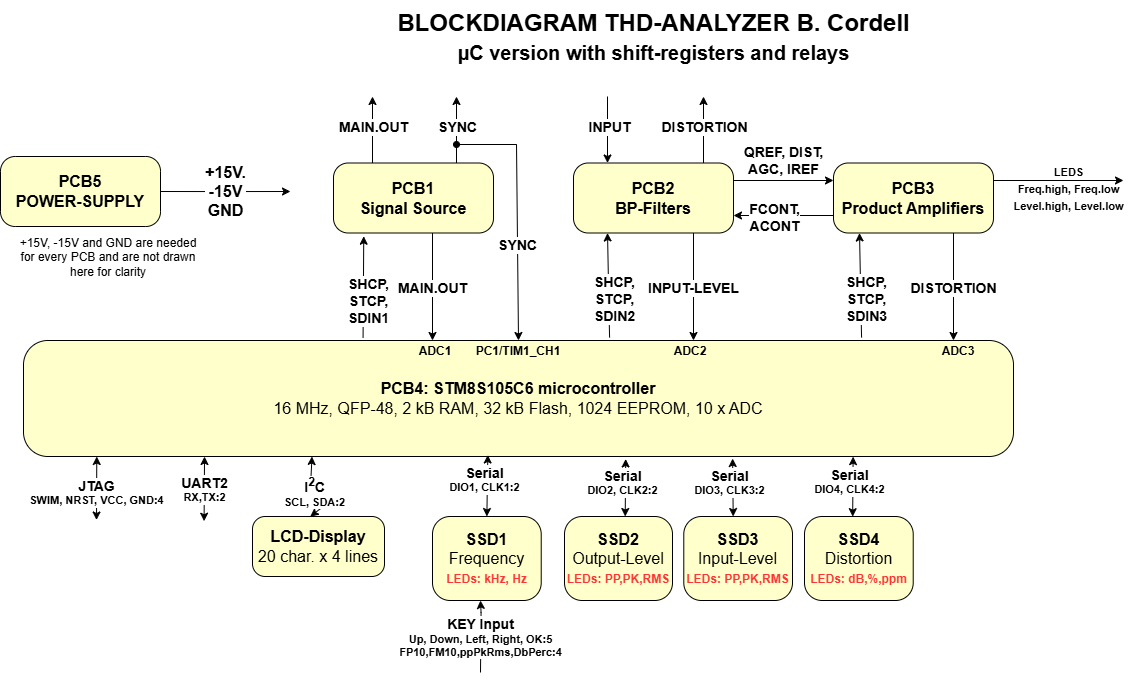

The diagram above was exported from draw.io. Its source (the exported page's mxGraphModel, read from the mxfile embedded in the PNG):
<mxGraphModel dx="1969" dy="868" grid="1" gridSize="12" guides="1" tooltips="1" connect="1" arrows="1" fold="1" page="1" pageScale="1" pageWidth="1169" pageHeight="827" math="1" shadow="0">
  <root>
    <mxCell id="0" />
    <mxCell id="1" parent="0" />
    <mxCell id="JlHNH225XCjw8J4BrpcK-7" value="+15V.&lt;br&gt;-15V&lt;br&gt;GND" style="edgeStyle=orthogonalEdgeStyle;rounded=0;orthogonalLoop=1;jettySize=auto;html=1;exitX=1;exitY=0.5;exitDx=0;exitDy=0;fontSize=16;fontStyle=1" parent="1" source="JlHNH225XCjw8J4BrpcK-5" edge="1">
      <mxGeometry relative="1" as="geometry">
        <mxPoint x="302" y="299" as="targetPoint" />
        <Array as="points">
          <mxPoint x="232" y="299" />
          <mxPoint x="232" y="299" />
        </Array>
      </mxGeometry>
    </mxCell>
    <mxCell id="JlHNH225XCjw8J4BrpcK-5" value="&lt;b&gt;PCB5&lt;br&gt;POWER-SUPPLY&lt;/b&gt;" style="html=1;whiteSpace=wrap;container=1;recursiveResize=0;collapsible=0;rounded=1;shadow=0;glass=0;sketch=0;fontSize=16;arcSize=21;fillColor=#FFFFCC;" parent="1" vertex="1">
      <mxGeometry x="12" y="264" width="160" height="70" as="geometry" />
    </mxCell>
    <mxCell id="ag5-hQDwoEFUsRZcRheG-30" value="BLOCKDIAGRAM THD-ANALYZER B. Cordell&lt;br&gt;&lt;font style=&quot;font-size: 20px&quot;&gt;µC version with shift-registers and relays&lt;/font&gt;" style="text;strokeColor=none;fillColor=none;html=1;fontSize=24;fontStyle=1;verticalAlign=middle;align=center;" parent="1" vertex="1">
      <mxGeometry x="394" y="108" width="542" height="74" as="geometry" />
    </mxCell>
    <mxCell id="ag5-hQDwoEFUsRZcRheG-92" value="&lt;b&gt;PCB1&lt;br&gt;Signal Source&lt;br&gt;&lt;/b&gt;" style="html=1;whiteSpace=wrap;container=1;recursiveResize=0;collapsible=0;rounded=1;shadow=0;glass=0;sketch=0;fontSize=16;arcSize=21;fillColor=#FFFFCC;" parent="1" vertex="1">
      <mxGeometry x="345" y="270.5" width="160" height="70" as="geometry" />
    </mxCell>
    <mxCell id="ag5-hQDwoEFUsRZcRheG-97" value="" style="endArrow=classic;html=1;rounded=0;fontSize=12;exitX=0.343;exitY=-0.025;exitDx=0;exitDy=0;exitPerimeter=0;entryX=0.189;entryY=1.046;entryDx=0;entryDy=0;entryPerimeter=0;" parent="1" source="ag5-hQDwoEFUsRZcRheG-144" target="ag5-hQDwoEFUsRZcRheG-92" edge="1">
      <mxGeometry width="50" height="50" relative="1" as="geometry">
        <mxPoint x="373" y="378" as="sourcePoint" />
        <mxPoint x="408" y="372" as="targetPoint" />
      </mxGeometry>
    </mxCell>
    <mxCell id="ag5-hQDwoEFUsRZcRheG-150" value="&lt;b&gt;SHCP,&lt;br&gt;STCP,&lt;br&gt;SDIN1&lt;br&gt;&lt;/b&gt;" style="edgeLabel;html=1;align=center;verticalAlign=middle;resizable=0;points=[];fontSize=14;" parent="ag5-hQDwoEFUsRZcRheG-97" vertex="1" connectable="0">
      <mxGeometry x="-0.2151" y="-2" relative="1" as="geometry">
        <mxPoint x="3" y="3" as="offset" />
      </mxGeometry>
    </mxCell>
    <mxCell id="ag5-hQDwoEFUsRZcRheG-99" value="&lt;b&gt;&lt;font style=&quot;font-size: 14px&quot;&gt;MAIN.OUT&lt;/font&gt;&lt;br&gt;&lt;/b&gt;" style="endArrow=none;html=1;rounded=0;fontSize=12;entryX=0.25;entryY=1;entryDx=0;entryDy=0;startArrow=classic;startFill=1;endFill=0;" parent="1" edge="1">
      <mxGeometry x="-0.0326" width="50" height="50" relative="1" as="geometry">
        <mxPoint x="444" y="448" as="sourcePoint" />
        <mxPoint x="444" y="340.5" as="targetPoint" />
        <mxPoint as="offset" />
      </mxGeometry>
    </mxCell>
    <mxCell id="ag5-hQDwoEFUsRZcRheG-108" value="&lt;b&gt;PCB2&lt;br&gt;BP-Filters&lt;br&gt;&lt;/b&gt;" style="html=1;whiteSpace=wrap;container=1;recursiveResize=0;collapsible=0;rounded=1;shadow=0;glass=0;sketch=0;fontSize=16;arcSize=21;fillColor=#FFFFCC;" parent="1" vertex="1">
      <mxGeometry x="585" y="270.5" width="160" height="70" as="geometry" />
    </mxCell>
    <mxCell id="ag5-hQDwoEFUsRZcRheG-114" value="&lt;b&gt;&lt;font style=&quot;font-size: 14px&quot;&gt;INPUT-LEVEL&lt;/font&gt;&lt;/b&gt;" style="endArrow=none;html=1;rounded=0;fontSize=12;entryX=0.25;entryY=1;entryDx=0;entryDy=0;startArrow=classic;startFill=1;endFill=0;" parent="1" edge="1">
      <mxGeometry x="-0.0326" width="50" height="50" relative="1" as="geometry">
        <mxPoint x="705" y="448" as="sourcePoint" />
        <mxPoint x="705" y="340.5" as="targetPoint" />
        <mxPoint as="offset" />
      </mxGeometry>
    </mxCell>
    <mxCell id="ag5-hQDwoEFUsRZcRheG-119" value="&lt;b&gt;PCB3&lt;br&gt;Product Amplifiers&lt;br&gt;&lt;/b&gt;" style="html=1;whiteSpace=wrap;container=1;recursiveResize=0;collapsible=0;rounded=1;shadow=0;glass=0;sketch=0;fontSize=16;arcSize=21;fillColor=#FFFFCC;" parent="1" vertex="1">
      <mxGeometry x="845" y="270.5" width="160" height="70" as="geometry" />
    </mxCell>
    <mxCell id="ag5-hQDwoEFUsRZcRheG-125" value="&lt;b style=&quot;font-size: 14px&quot;&gt;DISTORTION&lt;/b&gt;" style="endArrow=none;html=1;rounded=0;fontSize=12;entryX=0.25;entryY=1;entryDx=0;entryDy=0;startArrow=classic;startFill=1;endFill=0;" parent="1" edge="1">
      <mxGeometry x="-0.0326" width="50" height="50" relative="1" as="geometry">
        <mxPoint x="965" y="448" as="sourcePoint" />
        <mxPoint x="965" y="340.5" as="targetPoint" />
        <mxPoint as="offset" />
      </mxGeometry>
    </mxCell>
    <mxCell id="ag5-hQDwoEFUsRZcRheG-143" value="&lt;span style=&quot;font-size: 11px&quot;&gt;&lt;b&gt;LEDS&lt;br&gt;Freq.high, Freq.low&lt;br&gt;Level.high, Level.low&lt;/b&gt;&lt;br&gt;&lt;/span&gt;" style="endArrow=classic;html=1;rounded=0;fontSize=14;exitX=1;exitY=0.5;exitDx=0;exitDy=0;labelBackgroundColor=none;spacingTop=-8;" parent="1" edge="1">
      <mxGeometry x="0.1538" y="-12" width="50" height="50" relative="1" as="geometry">
        <mxPoint x="1005" y="288" as="sourcePoint" />
        <mxPoint x="1135" y="288" as="targetPoint" />
        <mxPoint as="offset" />
      </mxGeometry>
    </mxCell>
    <mxCell id="ag5-hQDwoEFUsRZcRheG-144" value="&lt;b&gt;PCB4: STM8S105C6 microcontroller&lt;br&gt;&lt;/b&gt;16 MHz, QFP-48, 2 kB RAM, 32 kB Flash, 1024 EEPROM, 10 x ADC" style="html=1;whiteSpace=wrap;container=1;recursiveResize=0;collapsible=0;rounded=1;shadow=0;glass=0;sketch=0;fontSize=16;arcSize=21;fillColor=#FFFFCC;" parent="1" vertex="1">
      <mxGeometry x="35" y="448" width="990" height="116" as="geometry" />
    </mxCell>
    <mxCell id="x-Vyt-ZhF6kFhBeF1kyl-7" value="ADC1" style="text;html=1;strokeColor=none;fillColor=none;align=center;verticalAlign=bottom;whiteSpace=wrap;rounded=0;fontStyle=1" parent="ag5-hQDwoEFUsRZcRheG-144" vertex="1">
      <mxGeometry x="397" width="30" height="20" as="geometry" />
    </mxCell>
    <mxCell id="x-Vyt-ZhF6kFhBeF1kyl-10" value="ADC2" style="text;html=1;strokeColor=none;fillColor=none;align=center;verticalAlign=bottom;whiteSpace=wrap;rounded=0;fontStyle=1" parent="ag5-hQDwoEFUsRZcRheG-144" vertex="1">
      <mxGeometry x="652.28" width="30" height="20" as="geometry" />
    </mxCell>
    <mxCell id="x-Vyt-ZhF6kFhBeF1kyl-17" value="ADC3" style="text;html=1;strokeColor=none;fillColor=none;align=center;verticalAlign=bottom;whiteSpace=wrap;rounded=0;fontStyle=1" parent="ag5-hQDwoEFUsRZcRheG-144" vertex="1">
      <mxGeometry x="920" width="30" height="20" as="geometry" />
    </mxCell>
    <mxCell id="6Xv2GI_X3WLpAW0iMWl8-7" value="PC1/TIM1_CH1" style="text;html=1;strokeColor=none;fillColor=none;align=center;verticalAlign=bottom;whiteSpace=wrap;rounded=0;fontStyle=1" vertex="1" parent="ag5-hQDwoEFUsRZcRheG-144">
      <mxGeometry x="480" width="30" height="20" as="geometry" />
    </mxCell>
    <mxCell id="aVv7CP9Q4sUBK-Gq_lHQ-1" value="&lt;b&gt;&lt;span style=&quot;font-size: 14px&quot;&gt;KEY Input&lt;/span&gt;&lt;br&gt;&lt;font style=&quot;font-size: 11px&quot;&gt;Up, Down, Left, Right, OK:5&lt;/font&gt;&lt;/b&gt;&lt;div&gt;&lt;b&gt;&lt;font style=&quot;font-size: 11px&quot;&gt;FP10,FM10,ppPkRms,DbPerc:4&lt;/font&gt;&lt;/b&gt;&lt;/div&gt;" style="endArrow=classic;html=1;rounded=0;entryX=0.056;entryY=1;entryDx=0;entryDy=0;entryPerimeter=0;spacingTop=-13;" parent="1" edge="1">
      <mxGeometry x="-0.2166" width="50" height="50" relative="1" as="geometry">
        <mxPoint x="492" y="780" as="sourcePoint" />
        <mxPoint x="492" y="708" as="targetPoint" />
        <Array as="points">
          <mxPoint x="492.55999999999995" y="720" />
        </Array>
        <mxPoint as="offset" />
      </mxGeometry>
    </mxCell>
    <mxCell id="aVv7CP9Q4sUBK-Gq_lHQ-2" value="&lt;b&gt;&lt;span style=&quot;font-size: 14px&quot;&gt;UART2&lt;br&gt;&lt;/span&gt;RX,TX:2&lt;/b&gt;" style="endArrow=classic;html=1;rounded=0;entryX=0.154;entryY=1;entryDx=0;entryDy=0;entryPerimeter=0;startArrow=classic;startFill=1;" parent="1" edge="1">
      <mxGeometry width="50" height="50" relative="1" as="geometry">
        <mxPoint x="215.57999999999998" y="628.7" as="sourcePoint" />
        <mxPoint x="216.04000000000002" y="564" as="targetPoint" />
      </mxGeometry>
    </mxCell>
    <mxCell id="aVv7CP9Q4sUBK-Gq_lHQ-3" value="&lt;b&gt;&lt;span style=&quot;font-size: 14px&quot;&gt;I&lt;sup&gt;2&lt;/sup&gt;C&lt;br&gt;&lt;/span&gt;SCL, SDA:2&lt;/b&gt;" style="endArrow=classic;html=1;rounded=0;entryX=0.25;entryY=1;entryDx=0;entryDy=0;startArrow=classic;startFill=1;exitX=0.438;exitY=0;exitDx=0;exitDy=0;exitPerimeter=0;" parent="1" source="J_N8S24_WdxMj8LWeNO2-1" edge="1">
      <mxGeometry x="0.2495" width="50" height="50" relative="1" as="geometry">
        <mxPoint x="516" y="588" as="sourcePoint" />
        <mxPoint x="323.5" y="564" as="targetPoint" />
        <mxPoint as="offset" />
        <Array as="points">
          <mxPoint x="352.72" y="600" />
          <mxPoint x="321.72" y="600" />
        </Array>
      </mxGeometry>
    </mxCell>
    <mxCell id="aVv7CP9Q4sUBK-Gq_lHQ-4" value="&lt;b&gt;&lt;span style=&quot;font-size: 14px&quot;&gt;JTAG&lt;br&gt;&lt;/span&gt;SWIM, NRST, VCC, GND:4&lt;/b&gt;" style="endArrow=classic;html=1;rounded=0;entryX=0.372;entryY=1.013;entryDx=0;entryDy=0;entryPerimeter=0;startArrow=classic;startFill=1;" parent="1" edge="1">
      <mxGeometry x="-0.1339" width="50" height="50" relative="1" as="geometry">
        <mxPoint x="108" y="627.4999999999998" as="sourcePoint" />
        <mxPoint x="108.27999999999975" y="563.9959999999999" as="targetPoint" />
        <mxPoint as="offset" />
      </mxGeometry>
    </mxCell>
    <mxCell id="8bPo1TCTlEeVp6sPVWfX-1" value="&lt;b&gt;&lt;span style=&quot;font-size: 14px&quot;&gt;Serial&lt;br&gt;&lt;/span&gt;DIO1, CLK1:2&lt;/b&gt;" style="endArrow=classic;html=1;rounded=0;startArrow=classic;startFill=1;exitX=0.5;exitY=0;exitDx=0;exitDy=0;entryX=0.469;entryY=0.987;entryDx=0;entryDy=0;entryPerimeter=0;" parent="1" source="8bPo1TCTlEeVp6sPVWfX-2" edge="1" target="ag5-hQDwoEFUsRZcRheG-144">
      <mxGeometry x="0.1759" y="3" width="50" height="50" relative="1" as="geometry">
        <mxPoint x="719.28" y="612" as="sourcePoint" />
        <mxPoint x="522.3599999999999" y="565.1959999999999" as="targetPoint" />
        <mxPoint as="offset" />
      </mxGeometry>
    </mxCell>
    <mxCell id="8bPo1TCTlEeVp6sPVWfX-2" value="&lt;b&gt;SSD1&lt;br&gt;&lt;/b&gt;Frequency&lt;br&gt;&lt;font color=&quot;#ff3333&quot; style=&quot;font-size: 12px;&quot;&gt;&lt;b&gt;LEDs: kHz, Hz&lt;/b&gt;&lt;/font&gt;" style="html=1;whiteSpace=wrap;container=1;recursiveResize=0;collapsible=0;rounded=1;shadow=0;glass=0;sketch=0;fontSize=16;arcSize=21;fillColor=#FFFFCC;" parent="1" vertex="1">
      <mxGeometry x="444" y="624" width="108.72" height="84" as="geometry" />
    </mxCell>
    <mxCell id="J_N8S24_WdxMj8LWeNO2-1" value="&lt;b&gt;LCD-Display&lt;br&gt;&lt;/b&gt;20 char. x 4 lines" style="html=1;whiteSpace=wrap;container=1;recursiveResize=0;collapsible=0;rounded=1;shadow=0;glass=0;sketch=0;fontSize=16;arcSize=21;fillColor=#FFFFCC;" parent="1" vertex="1">
      <mxGeometry x="264" y="624" width="132" height="60" as="geometry" />
    </mxCell>
    <mxCell id="78-GPf9GsdKkGwpRGLHN-1" value="&lt;b&gt;SSD2&lt;br&gt;&lt;/b&gt;Output-Level&lt;div&gt;&lt;span style=&quot;background-color: initial;&quot;&gt;&lt;font size=&quot;1&quot; color=&quot;#ff3333&quot; style=&quot;&quot;&gt;&lt;b style=&quot;font-size: 12px;&quot;&gt;LEDs: PP,PK,RMS&lt;/b&gt;&lt;/font&gt;&lt;/span&gt;&lt;/div&gt;" style="html=1;whiteSpace=wrap;container=1;recursiveResize=0;collapsible=0;rounded=1;shadow=0;glass=0;sketch=0;fontSize=16;arcSize=21;fillColor=#FFFFCC;" parent="1" vertex="1">
      <mxGeometry x="576" y="624" width="108" height="84" as="geometry" />
    </mxCell>
    <mxCell id="78-GPf9GsdKkGwpRGLHN-2" value="&lt;b&gt;SSD3&lt;/b&gt;&lt;div&gt;Input-Level&lt;div&gt;&lt;font style=&quot;font-size: 12px;&quot; color=&quot;#ff3333&quot;&gt;&lt;b&gt;LEDs: PP,PK,RMS&lt;/b&gt;&lt;/font&gt;&lt;/div&gt;&lt;/div&gt;" style="html=1;whiteSpace=wrap;container=1;recursiveResize=0;collapsible=0;rounded=1;shadow=0;glass=0;sketch=0;fontSize=16;arcSize=21;fillColor=#FFFFCC;" parent="1" vertex="1">
      <mxGeometry x="695.28" y="624" width="108.72" height="84" as="geometry" />
    </mxCell>
    <mxCell id="78-GPf9GsdKkGwpRGLHN-3" value="&lt;b&gt;SSD4&lt;br&gt;&lt;/b&gt;Distortion&lt;br&gt;&lt;b style=&quot;font-size: 12px; color: rgb(255, 51, 51); background-color: initial;&quot;&gt;LEDs: dB,%,ppm&lt;/b&gt;" style="html=1;whiteSpace=wrap;container=1;recursiveResize=0;collapsible=0;rounded=1;shadow=0;glass=0;sketch=0;fontSize=16;arcSize=21;fillColor=#FFFFCC;" parent="1" vertex="1">
      <mxGeometry x="816" y="624" width="108.72" height="84" as="geometry" />
    </mxCell>
    <mxCell id="78-GPf9GsdKkGwpRGLHN-5" value="&lt;b&gt;&lt;span style=&quot;font-size: 14px&quot;&gt;Serial&lt;br&gt;&lt;/span&gt;DIO2, CLK2:2&lt;/b&gt;" style="endArrow=classic;html=1;rounded=0;startArrow=classic;startFill=1;exitX=0.5;exitY=0;exitDx=0;exitDy=0;entryX=0.608;entryY=1.027;entryDx=0;entryDy=0;entryPerimeter=0;" parent="1" edge="1">
      <mxGeometry x="0.1759" y="3" width="50" height="50" relative="1" as="geometry">
        <mxPoint x="636.71" y="624" as="sourcePoint" />
        <mxPoint x="637.2" y="566.4839999999999" as="targetPoint" />
        <mxPoint as="offset" />
      </mxGeometry>
    </mxCell>
    <mxCell id="78-GPf9GsdKkGwpRGLHN-6" value="&lt;b&gt;&lt;span style=&quot;font-size: 14px&quot;&gt;Serial&lt;br&gt;&lt;/span&gt;DIO3, CLK3:2&lt;/b&gt;" style="endArrow=classic;html=1;rounded=0;startArrow=classic;startFill=1;exitX=0.5;exitY=0;exitDx=0;exitDy=0;entryX=0.716;entryY=1.022;entryDx=0;entryDy=0;entryPerimeter=0;" parent="1" edge="1">
      <mxGeometry x="0.1759" y="3" width="50" height="50" relative="1" as="geometry">
        <mxPoint x="744.7000000000003" y="624" as="sourcePoint" />
        <mxPoint x="744.1200000000001" y="566.0239999999999" as="targetPoint" />
        <mxPoint as="offset" />
      </mxGeometry>
    </mxCell>
    <mxCell id="78-GPf9GsdKkGwpRGLHN-7" value="&lt;b&gt;&lt;span style=&quot;font-size: 14px&quot;&gt;Serial&lt;br&gt;&lt;/span&gt;DIO4, CLK4:2&lt;/b&gt;" style="endArrow=classic;html=1;rounded=0;startArrow=classic;startFill=1;exitX=0.443;exitY=0.002;exitDx=0;exitDy=0;entryX=0.838;entryY=1.001;entryDx=0;entryDy=0;entryPerimeter=0;exitPerimeter=0;" parent="1" edge="1" target="ag5-hQDwoEFUsRZcRheG-144" source="78-GPf9GsdKkGwpRGLHN-3">
      <mxGeometry x="0.1759" y="3" width="50" height="50" relative="1" as="geometry">
        <mxPoint x="852.71" y="624" as="sourcePoint" />
        <mxPoint x="852.03" y="565.1959999999999" as="targetPoint" />
        <mxPoint as="offset" />
        <Array as="points" />
      </mxGeometry>
    </mxCell>
    <mxCell id="x-Vyt-ZhF6kFhBeF1kyl-1" value="" style="endArrow=classic;html=1;rounded=0;fontSize=12;exitX=0.089;exitY=0.006;exitDx=0;exitDy=0;exitPerimeter=0;" parent="1" edge="1">
      <mxGeometry width="50" height="50" relative="1" as="geometry">
        <mxPoint x="384" y="270.4999999999998" as="sourcePoint" />
        <mxPoint x="384" y="204" as="targetPoint" />
      </mxGeometry>
    </mxCell>
    <mxCell id="x-Vyt-ZhF6kFhBeF1kyl-2" value="&lt;b&gt;MAIN.OUT&lt;br&gt;&lt;/b&gt;" style="edgeLabel;html=1;align=center;verticalAlign=middle;resizable=0;points=[];fontSize=14;" parent="x-Vyt-ZhF6kFhBeF1kyl-1" vertex="1" connectable="0">
      <mxGeometry x="-0.2665" y="-1" relative="1" as="geometry">
        <mxPoint x="-1" y="-11" as="offset" />
      </mxGeometry>
    </mxCell>
    <mxCell id="x-Vyt-ZhF6kFhBeF1kyl-3" value="" style="endArrow=classic;html=1;rounded=0;fontSize=12;exitX=0.089;exitY=0.006;exitDx=0;exitDy=0;exitPerimeter=0;" parent="1" edge="1">
      <mxGeometry width="50" height="50" relative="1" as="geometry">
        <mxPoint x="715" y="270.5" as="sourcePoint" />
        <mxPoint x="715" y="204" as="targetPoint" />
        <Array as="points">
          <mxPoint x="715" y="240" />
        </Array>
      </mxGeometry>
    </mxCell>
    <mxCell id="x-Vyt-ZhF6kFhBeF1kyl-4" value="&lt;b&gt;DISTORTION&lt;br&gt;&lt;/b&gt;" style="edgeLabel;html=1;align=center;verticalAlign=middle;resizable=0;points=[];fontSize=14;" parent="x-Vyt-ZhF6kFhBeF1kyl-3" vertex="1" connectable="0">
      <mxGeometry x="-0.2665" y="-1" relative="1" as="geometry">
        <mxPoint x="-1" y="-11" as="offset" />
      </mxGeometry>
    </mxCell>
    <mxCell id="x-Vyt-ZhF6kFhBeF1kyl-5" value="" style="endArrow=classic;html=1;rounded=0;fontColor=#000000;" parent="1" edge="1">
      <mxGeometry width="50" height="50" relative="1" as="geometry">
        <mxPoint x="619" y="204" as="sourcePoint" />
        <mxPoint x="619" y="270.5" as="targetPoint" />
      </mxGeometry>
    </mxCell>
    <mxCell id="x-Vyt-ZhF6kFhBeF1kyl-6" value="INPUT" style="edgeLabel;html=1;align=center;verticalAlign=middle;resizable=0;points=[];fontColor=#000000;fontSize=14;fontStyle=1" parent="x-Vyt-ZhF6kFhBeF1kyl-5" vertex="1" connectable="0">
      <mxGeometry x="0.3529" relative="1" as="geometry">
        <mxPoint x="1" y="-14" as="offset" />
      </mxGeometry>
    </mxCell>
    <mxCell id="x-Vyt-ZhF6kFhBeF1kyl-8" value="" style="endArrow=classic;html=1;rounded=0;fontSize=12;entryX=0.25;entryY=1;entryDx=0;entryDy=0;exitX=0.343;exitY=-0.025;exitDx=0;exitDy=0;exitPerimeter=0;" parent="1" edge="1">
      <mxGeometry width="50" height="50" relative="1" as="geometry">
        <mxPoint x="621.0700000000002" y="445.0999999999999" as="sourcePoint" />
        <mxPoint x="619" y="340.5" as="targetPoint" />
      </mxGeometry>
    </mxCell>
    <mxCell id="x-Vyt-ZhF6kFhBeF1kyl-9" value="&lt;b&gt;SHCP,&lt;br&gt;STCP,&lt;br&gt;SDIN2&lt;br&gt;&lt;/b&gt;" style="edgeLabel;html=1;align=center;verticalAlign=middle;resizable=0;points=[];fontSize=14;" parent="x-Vyt-ZhF6kFhBeF1kyl-8" vertex="1" connectable="0">
      <mxGeometry x="-0.2151" y="-2" relative="1" as="geometry">
        <mxPoint x="3" y="3" as="offset" />
      </mxGeometry>
    </mxCell>
    <mxCell id="x-Vyt-ZhF6kFhBeF1kyl-11" value="" style="endArrow=classic;html=1;rounded=0;fontSize=12;entryX=0.25;entryY=1;entryDx=0;entryDy=0;exitX=0.343;exitY=-0.025;exitDx=0;exitDy=0;exitPerimeter=0;" parent="1" edge="1">
      <mxGeometry width="50" height="50" relative="1" as="geometry">
        <mxPoint x="873.0700000000002" y="445.0999999999999" as="sourcePoint" />
        <mxPoint x="871" y="340.5" as="targetPoint" />
      </mxGeometry>
    </mxCell>
    <mxCell id="x-Vyt-ZhF6kFhBeF1kyl-12" value="&lt;b&gt;SHCP,&lt;br&gt;STCP,&lt;br&gt;SDIN3&lt;br&gt;&lt;/b&gt;" style="edgeLabel;html=1;align=center;verticalAlign=middle;resizable=0;points=[];fontSize=14;" parent="x-Vyt-ZhF6kFhBeF1kyl-11" vertex="1" connectable="0">
      <mxGeometry x="-0.2151" y="-2" relative="1" as="geometry">
        <mxPoint x="3" y="3" as="offset" />
      </mxGeometry>
    </mxCell>
    <mxCell id="x-Vyt-ZhF6kFhBeF1kyl-13" value="" style="endArrow=classic;html=1;rounded=0;labelBackgroundColor=none;fontSize=11;fontColor=#000000;entryX=0;entryY=0.25;entryDx=0;entryDy=0;exitX=1;exitY=0.25;exitDx=0;exitDy=0;" parent="1" source="ag5-hQDwoEFUsRZcRheG-108" target="ag5-hQDwoEFUsRZcRheG-119" edge="1">
      <mxGeometry width="50" height="50" relative="1" as="geometry">
        <mxPoint x="792" y="204" as="sourcePoint" />
        <mxPoint x="804" y="216" as="targetPoint" />
      </mxGeometry>
    </mxCell>
    <mxCell id="x-Vyt-ZhF6kFhBeF1kyl-14" value="&lt;font style=&quot;font-size: 14px&quot;&gt;&lt;b&gt;QREF, DIST,&lt;br&gt;AGC, IREF&lt;/b&gt;&lt;/font&gt;" style="edgeLabel;html=1;align=center;verticalAlign=middle;resizable=0;points=[];fontSize=11;fontColor=#000000;labelBackgroundColor=none;" parent="x-Vyt-ZhF6kFhBeF1kyl-13" vertex="1" connectable="0">
      <mxGeometry x="-0.2438" y="-1" relative="1" as="geometry">
        <mxPoint x="12" y="-22" as="offset" />
      </mxGeometry>
    </mxCell>
    <mxCell id="x-Vyt-ZhF6kFhBeF1kyl-15" value="" style="endArrow=classic;html=1;rounded=0;labelBackgroundColor=none;fontSize=14;fontColor=#000000;entryX=1;entryY=0.75;entryDx=0;entryDy=0;exitX=0;exitY=0.75;exitDx=0;exitDy=0;" parent="1" source="ag5-hQDwoEFUsRZcRheG-119" target="ag5-hQDwoEFUsRZcRheG-108" edge="1">
      <mxGeometry width="50" height="50" relative="1" as="geometry">
        <mxPoint x="451" y="434" as="sourcePoint" />
        <mxPoint x="501" y="384" as="targetPoint" />
      </mxGeometry>
    </mxCell>
    <mxCell id="x-Vyt-ZhF6kFhBeF1kyl-16" value="&lt;b&gt;FCONT,&lt;br&gt;ACONT&lt;/b&gt;" style="edgeLabel;html=1;align=center;verticalAlign=middle;resizable=0;points=[];fontSize=14;fontColor=#000000;" parent="x-Vyt-ZhF6kFhBeF1kyl-15" vertex="1" connectable="0">
      <mxGeometry x="0.2" y="1" relative="1" as="geometry">
        <mxPoint as="offset" />
      </mxGeometry>
    </mxCell>
    <mxCell id="7n054jX6k1Wx55jpPsF5-1" value="" style="endArrow=classic;html=1;rounded=0;fontSize=12;exitX=0.089;exitY=0.006;exitDx=0;exitDy=0;exitPerimeter=0;" parent="1" edge="1">
      <mxGeometry width="50" height="50" relative="1" as="geometry">
        <mxPoint x="468" y="270.4999999999998" as="sourcePoint" />
        <mxPoint x="468" y="204" as="targetPoint" />
      </mxGeometry>
    </mxCell>
    <mxCell id="7n054jX6k1Wx55jpPsF5-2" value="&lt;b&gt;SYNC&lt;br&gt;&lt;/b&gt;" style="edgeLabel;html=1;align=center;verticalAlign=middle;resizable=0;points=[];fontSize=14;" parent="7n054jX6k1Wx55jpPsF5-1" vertex="1" connectable="0">
      <mxGeometry x="-0.2665" y="-1" relative="1" as="geometry">
        <mxPoint x="-1" y="-11" as="offset" />
      </mxGeometry>
    </mxCell>
    <mxCell id="7n054jX6k1Wx55jpPsF5-7" value="+15V, -15V and GND are needed for every PCB and are not drawn here for clarity" style="text;html=1;strokeColor=none;fillColor=none;align=center;verticalAlign=middle;whiteSpace=wrap;rounded=0;" parent="1" vertex="1">
      <mxGeometry x="24" y="340.5" width="192" height="48" as="geometry" />
    </mxCell>
    <mxCell id="6Xv2GI_X3WLpAW0iMWl8-5" value="" style="endArrow=oval;html=1;rounded=0;startArrow=none;startFill=0;endFill=1;" edge="1" parent="1">
      <mxGeometry width="50" height="50" relative="1" as="geometry">
        <mxPoint x="528" y="252" as="sourcePoint" />
        <mxPoint x="468" y="252" as="targetPoint" />
      </mxGeometry>
    </mxCell>
    <mxCell id="6Xv2GI_X3WLpAW0iMWl8-6" value="&lt;b&gt;&lt;font style=&quot;font-size: 14px&quot;&gt;SYNC&lt;/font&gt;&lt;br&gt;&lt;/b&gt;" style="endArrow=none;html=1;rounded=0;fontSize=12;entryX=0.25;entryY=1;entryDx=0;entryDy=0;startArrow=classic;startFill=1;endFill=0;exitX=0.5;exitY=0;exitDx=0;exitDy=0;" edge="1" parent="1" source="ag5-hQDwoEFUsRZcRheG-144">
      <mxGeometry x="-0.0326" width="50" height="50" relative="1" as="geometry">
        <mxPoint x="528" y="359.25" as="sourcePoint" />
        <mxPoint x="528" y="251.75" as="targetPoint" />
        <mxPoint as="offset" />
      </mxGeometry>
    </mxCell>
  </root>
</mxGraphModel>